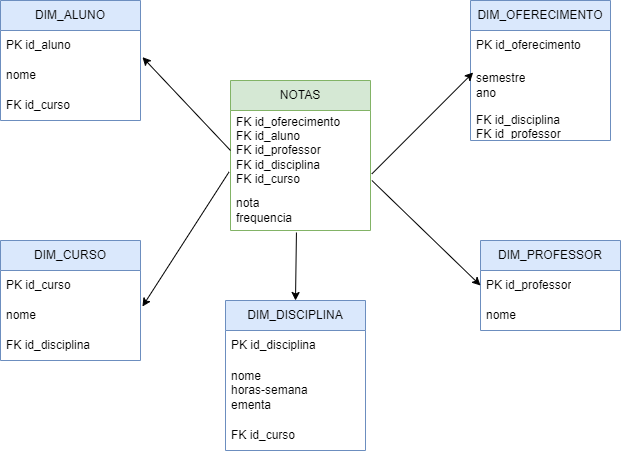

The diagram above was exported from draw.io. Its source (the exported page's mxGraphModel, read from the mxfile embedded in the PNG):
<mxGraphModel dx="794" dy="432" grid="1" gridSize="10" guides="1" tooltips="1" connect="1" arrows="1" fold="1" page="1" pageScale="1" pageWidth="850" pageHeight="1100" math="0" shadow="0">
  <root>
    <mxCell id="0" />
    <mxCell id="1" parent="0" />
    <mxCell id="r7jvble7egYOsLDImYv3-8" value="DIM_PROFESSOR" style="swimlane;fontStyle=0;childLayout=stackLayout;horizontal=1;startSize=30;horizontalStack=0;resizeParent=1;resizeParentMax=0;resizeLast=0;collapsible=1;marginBottom=0;whiteSpace=wrap;html=1;fillColor=#dae8fc;strokeColor=#6c8ebf;" vertex="1" parent="1">
      <mxGeometry x="610" y="300" width="140" height="90" as="geometry" />
    </mxCell>
    <mxCell id="r7jvble7egYOsLDImYv3-9" value="PK id_professor" style="text;strokeColor=none;fillColor=none;align=left;verticalAlign=middle;spacingLeft=4;spacingRight=4;overflow=hidden;points=[[0,0.5],[1,0.5]];portConstraint=eastwest;rotatable=0;whiteSpace=wrap;html=1;" vertex="1" parent="r7jvble7egYOsLDImYv3-8">
      <mxGeometry y="30" width="140" height="30" as="geometry" />
    </mxCell>
    <mxCell id="r7jvble7egYOsLDImYv3-10" value="nome" style="text;strokeColor=none;fillColor=none;align=left;verticalAlign=middle;spacingLeft=4;spacingRight=4;overflow=hidden;points=[[0,0.5],[1,0.5]];portConstraint=eastwest;rotatable=0;whiteSpace=wrap;html=1;" vertex="1" parent="r7jvble7egYOsLDImYv3-8">
      <mxGeometry y="60" width="140" height="30" as="geometry" />
    </mxCell>
    <mxCell id="r7jvble7egYOsLDImYv3-12" value="DIM_ALUNO" style="swimlane;fontStyle=0;childLayout=stackLayout;horizontal=1;startSize=30;horizontalStack=0;resizeParent=1;resizeParentMax=0;resizeLast=0;collapsible=1;marginBottom=0;whiteSpace=wrap;html=1;fillColor=#dae8fc;strokeColor=#6c8ebf;" vertex="1" parent="1">
      <mxGeometry x="130" y="60" width="140" height="120" as="geometry" />
    </mxCell>
    <mxCell id="r7jvble7egYOsLDImYv3-13" value="PK id_aluno" style="text;strokeColor=none;fillColor=none;align=left;verticalAlign=middle;spacingLeft=4;spacingRight=4;overflow=hidden;points=[[0,0.5],[1,0.5]];portConstraint=eastwest;rotatable=0;whiteSpace=wrap;html=1;" vertex="1" parent="r7jvble7egYOsLDImYv3-12">
      <mxGeometry y="30" width="140" height="30" as="geometry" />
    </mxCell>
    <mxCell id="r7jvble7egYOsLDImYv3-14" value="nome&lt;br&gt;" style="text;strokeColor=none;fillColor=none;align=left;verticalAlign=middle;spacingLeft=4;spacingRight=4;overflow=hidden;points=[[0,0.5],[1,0.5]];portConstraint=eastwest;rotatable=0;whiteSpace=wrap;html=1;" vertex="1" parent="r7jvble7egYOsLDImYv3-12">
      <mxGeometry y="60" width="140" height="30" as="geometry" />
    </mxCell>
    <mxCell id="r7jvble7egYOsLDImYv3-41" value="FK id_curso&lt;br&gt;" style="text;strokeColor=none;fillColor=none;align=left;verticalAlign=middle;spacingLeft=4;spacingRight=4;overflow=hidden;points=[[0,0.5],[1,0.5]];portConstraint=eastwest;rotatable=0;whiteSpace=wrap;html=1;" vertex="1" parent="r7jvble7egYOsLDImYv3-12">
      <mxGeometry y="90" width="140" height="30" as="geometry" />
    </mxCell>
    <mxCell id="r7jvble7egYOsLDImYv3-16" value="DIM_CURSO" style="swimlane;fontStyle=0;childLayout=stackLayout;horizontal=1;startSize=30;horizontalStack=0;resizeParent=1;resizeParentMax=0;resizeLast=0;collapsible=1;marginBottom=0;whiteSpace=wrap;html=1;fillColor=#dae8fc;strokeColor=#6c8ebf;" vertex="1" parent="1">
      <mxGeometry x="130" y="300" width="140" height="120" as="geometry" />
    </mxCell>
    <mxCell id="r7jvble7egYOsLDImYv3-17" value="PK id_curso" style="text;strokeColor=none;fillColor=none;align=left;verticalAlign=middle;spacingLeft=4;spacingRight=4;overflow=hidden;points=[[0,0.5],[1,0.5]];portConstraint=eastwest;rotatable=0;whiteSpace=wrap;html=1;" vertex="1" parent="r7jvble7egYOsLDImYv3-16">
      <mxGeometry y="30" width="140" height="30" as="geometry" />
    </mxCell>
    <mxCell id="r7jvble7egYOsLDImYv3-18" value="nome" style="text;strokeColor=none;fillColor=none;align=left;verticalAlign=middle;spacingLeft=4;spacingRight=4;overflow=hidden;points=[[0,0.5],[1,0.5]];portConstraint=eastwest;rotatable=0;whiteSpace=wrap;html=1;" vertex="1" parent="r7jvble7egYOsLDImYv3-16">
      <mxGeometry y="60" width="140" height="30" as="geometry" />
    </mxCell>
    <mxCell id="r7jvble7egYOsLDImYv3-39" value="FK id_disciplina" style="text;strokeColor=none;fillColor=none;align=left;verticalAlign=middle;spacingLeft=4;spacingRight=4;overflow=hidden;points=[[0,0.5],[1,0.5]];portConstraint=eastwest;rotatable=0;whiteSpace=wrap;html=1;" vertex="1" parent="r7jvble7egYOsLDImYv3-16">
      <mxGeometry y="90" width="140" height="30" as="geometry" />
    </mxCell>
    <mxCell id="r7jvble7egYOsLDImYv3-20" value="DIM_OFERECIMENTO" style="swimlane;fontStyle=0;childLayout=stackLayout;horizontal=1;startSize=30;horizontalStack=0;resizeParent=1;resizeParentMax=0;resizeLast=0;collapsible=1;marginBottom=0;whiteSpace=wrap;html=1;fillColor=#dae8fc;strokeColor=#6c8ebf;" vertex="1" parent="1">
      <mxGeometry x="600" y="60" width="140" height="140" as="geometry" />
    </mxCell>
    <mxCell id="r7jvble7egYOsLDImYv3-21" value="PK id_oferecimento" style="text;strokeColor=none;fillColor=none;align=left;verticalAlign=middle;spacingLeft=4;spacingRight=4;overflow=hidden;points=[[0,0.5],[1,0.5]];portConstraint=eastwest;rotatable=0;whiteSpace=wrap;html=1;" vertex="1" parent="r7jvble7egYOsLDImYv3-20">
      <mxGeometry y="30" width="140" height="30" as="geometry" />
    </mxCell>
    <mxCell id="r7jvble7egYOsLDImYv3-23" value="semestre&lt;br&gt;ano&lt;br&gt;" style="text;strokeColor=none;fillColor=none;align=left;verticalAlign=middle;spacingLeft=4;spacingRight=4;overflow=hidden;points=[[0,0.5],[1,0.5]];portConstraint=eastwest;rotatable=0;whiteSpace=wrap;html=1;" vertex="1" parent="r7jvble7egYOsLDImYv3-20">
      <mxGeometry y="60" width="140" height="50" as="geometry" />
    </mxCell>
    <mxCell id="r7jvble7egYOsLDImYv3-40" value="FK id_disciplina&lt;br&gt;FK id_professor" style="text;strokeColor=none;fillColor=none;align=left;verticalAlign=middle;spacingLeft=4;spacingRight=4;overflow=hidden;points=[[0,0.5],[1,0.5]];portConstraint=eastwest;rotatable=0;whiteSpace=wrap;html=1;" vertex="1" parent="r7jvble7egYOsLDImYv3-20">
      <mxGeometry y="110" width="140" height="30" as="geometry" />
    </mxCell>
    <mxCell id="r7jvble7egYOsLDImYv3-24" value="NOTAS" style="swimlane;fontStyle=0;childLayout=stackLayout;horizontal=1;startSize=30;horizontalStack=0;resizeParent=1;resizeParentMax=0;resizeLast=0;collapsible=1;marginBottom=0;whiteSpace=wrap;html=1;fillColor=#d5e8d4;strokeColor=#82b366;" vertex="1" parent="1">
      <mxGeometry x="360" y="140" width="140" height="150" as="geometry" />
    </mxCell>
    <mxCell id="r7jvble7egYOsLDImYv3-25" value="FK id_oferecimento&lt;br&gt;FK id_aluno&lt;br&gt;FK id_professor&lt;br&gt;FK id_disciplina&lt;br&gt;FK&amp;nbsp;id_curso&lt;br&gt;" style="text;strokeColor=none;fillColor=none;align=left;verticalAlign=middle;spacingLeft=4;spacingRight=4;overflow=hidden;points=[[0,0.5],[1,0.5]];portConstraint=eastwest;rotatable=0;whiteSpace=wrap;html=1;" vertex="1" parent="r7jvble7egYOsLDImYv3-24">
      <mxGeometry y="30" width="140" height="80" as="geometry" />
    </mxCell>
    <mxCell id="r7jvble7egYOsLDImYv3-27" value="nota&lt;br&gt;frequencia" style="text;strokeColor=none;fillColor=none;align=left;verticalAlign=middle;spacingLeft=4;spacingRight=4;overflow=hidden;points=[[0,0.5],[1,0.5]];portConstraint=eastwest;rotatable=0;whiteSpace=wrap;html=1;" vertex="1" parent="r7jvble7egYOsLDImYv3-24">
      <mxGeometry y="110" width="140" height="40" as="geometry" />
    </mxCell>
    <mxCell id="r7jvble7egYOsLDImYv3-28" value="DIM_DISCIPLINA" style="swimlane;fontStyle=0;childLayout=stackLayout;horizontal=1;startSize=30;horizontalStack=0;resizeParent=1;resizeParentMax=0;resizeLast=0;collapsible=1;marginBottom=0;whiteSpace=wrap;html=1;fillColor=#dae8fc;strokeColor=#6c8ebf;" vertex="1" parent="1">
      <mxGeometry x="355" y="360" width="140" height="150" as="geometry" />
    </mxCell>
    <mxCell id="r7jvble7egYOsLDImYv3-29" value="PK id_disciplina" style="text;strokeColor=none;fillColor=none;align=left;verticalAlign=middle;spacingLeft=4;spacingRight=4;overflow=hidden;points=[[0,0.5],[1,0.5]];portConstraint=eastwest;rotatable=0;whiteSpace=wrap;html=1;" vertex="1" parent="r7jvble7egYOsLDImYv3-28">
      <mxGeometry y="30" width="140" height="30" as="geometry" />
    </mxCell>
    <mxCell id="r7jvble7egYOsLDImYv3-30" value="nome&lt;br&gt;horas-semana&lt;br&gt;ementa" style="text;strokeColor=none;fillColor=none;align=left;verticalAlign=middle;spacingLeft=4;spacingRight=4;overflow=hidden;points=[[0,0.5],[1,0.5]];portConstraint=eastwest;rotatable=0;whiteSpace=wrap;html=1;" vertex="1" parent="r7jvble7egYOsLDImYv3-28">
      <mxGeometry y="60" width="140" height="60" as="geometry" />
    </mxCell>
    <mxCell id="r7jvble7egYOsLDImYv3-42" value="FK id_curso&lt;br&gt;" style="text;strokeColor=none;fillColor=none;align=left;verticalAlign=middle;spacingLeft=4;spacingRight=4;overflow=hidden;points=[[0,0.5],[1,0.5]];portConstraint=eastwest;rotatable=0;whiteSpace=wrap;html=1;" vertex="1" parent="r7jvble7egYOsLDImYv3-28">
      <mxGeometry y="120" width="140" height="30" as="geometry" />
    </mxCell>
    <mxCell id="r7jvble7egYOsLDImYv3-45" value="" style="endArrow=classic;html=1;rounded=0;exitX=0;exitY=0.5;exitDx=0;exitDy=0;entryX=1.014;entryY=-0.111;entryDx=0;entryDy=0;entryPerimeter=0;" edge="1" parent="1" source="r7jvble7egYOsLDImYv3-25" target="r7jvble7egYOsLDImYv3-14">
      <mxGeometry width="50" height="50" relative="1" as="geometry">
        <mxPoint x="380" y="310" as="sourcePoint" />
        <mxPoint x="430" y="260" as="targetPoint" />
      </mxGeometry>
    </mxCell>
    <mxCell id="r7jvble7egYOsLDImYv3-46" value="" style="endArrow=classic;html=1;rounded=0;exitX=-0.01;exitY=0.767;exitDx=0;exitDy=0;entryX=1.014;entryY=1.2;entryDx=0;entryDy=0;entryPerimeter=0;exitPerimeter=0;" edge="1" parent="1" source="r7jvble7egYOsLDImYv3-25" target="r7jvble7egYOsLDImYv3-17">
      <mxGeometry width="50" height="50" relative="1" as="geometry">
        <mxPoint x="370" y="220" as="sourcePoint" />
        <mxPoint x="282" y="127" as="targetPoint" />
      </mxGeometry>
    </mxCell>
    <mxCell id="r7jvble7egYOsLDImYv3-47" value="" style="endArrow=classic;html=1;rounded=0;entryX=0.5;entryY=0;entryDx=0;entryDy=0;exitX=0.471;exitY=1.05;exitDx=0;exitDy=0;exitPerimeter=0;" edge="1" parent="1" source="r7jvble7egYOsLDImYv3-27" target="r7jvble7egYOsLDImYv3-28">
      <mxGeometry width="50" height="50" relative="1" as="geometry">
        <mxPoint x="420" y="310" as="sourcePoint" />
        <mxPoint x="282" y="376" as="targetPoint" />
      </mxGeometry>
    </mxCell>
    <mxCell id="r7jvble7egYOsLDImYv3-48" value="" style="endArrow=classic;html=1;rounded=0;exitX=1.01;exitY=0.875;exitDx=0;exitDy=0;entryX=0;entryY=0.5;entryDx=0;entryDy=0;exitPerimeter=0;" edge="1" parent="1" source="r7jvble7egYOsLDImYv3-25" target="r7jvble7egYOsLDImYv3-9">
      <mxGeometry width="50" height="50" relative="1" as="geometry">
        <mxPoint x="369" y="241" as="sourcePoint" />
        <mxPoint x="282" y="376" as="targetPoint" />
      </mxGeometry>
    </mxCell>
    <mxCell id="r7jvble7egYOsLDImYv3-49" value="" style="endArrow=classic;html=1;rounded=0;exitX=1.01;exitY=0.792;exitDx=0;exitDy=0;entryX=0.019;entryY=0.24;entryDx=0;entryDy=0;exitPerimeter=0;entryPerimeter=0;" edge="1" parent="1" source="r7jvble7egYOsLDImYv3-25" target="r7jvble7egYOsLDImYv3-23">
      <mxGeometry width="50" height="50" relative="1" as="geometry">
        <mxPoint x="511" y="250" as="sourcePoint" />
        <mxPoint x="620" y="355" as="targetPoint" />
      </mxGeometry>
    </mxCell>
  </root>
</mxGraphModel>